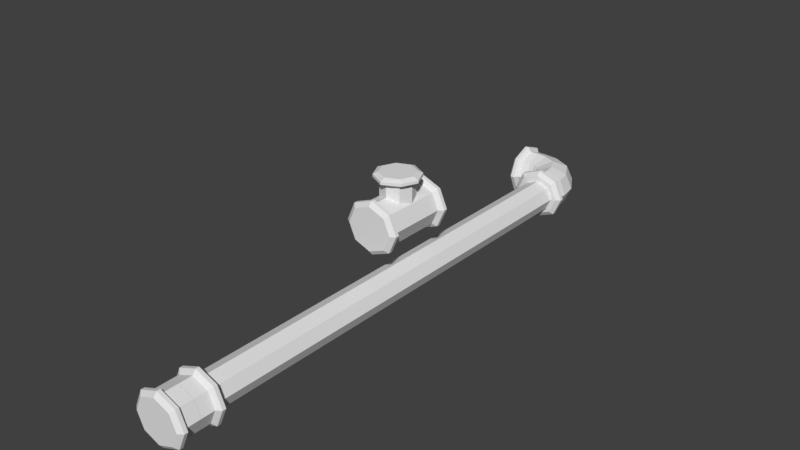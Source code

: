 # Source: Pipes.blend  (saved by Blender 2.77.0; exported with 4.5.12 LTS)
import bpy
from mathutils import Matrix  # noqa: F401  (used for matrix-valued properties, if any)

bpy.ops.wm.read_factory_settings(use_empty=True)
scene = bpy.context.scene
scene.name = 'Scene'

# ---- collections
col_collection_1 = bpy.data.collections.new('Collection 1'); scene.collection.children.link(col_collection_1)

# ---- world
world_world = bpy.data.worlds.new('World'); scene.world = world_world
world_world.color = (0.05088, 0.05088, 0.05088)
world_world.use_sun_shadow = False
world_world.sun_shadow_jitter_overblur = 0.0
world_world.cycles.sampling_method = 'MANUAL'

# ---- meshes
me_004 = bpy.data.meshes.new('Цилиндр.004')
me_004.from_pydata([(0.0, 0.0705, 1.322), (0.0, 0.0705, 2.333), (0.7071, -0.2224, 0.0), (0.7071, -0.2224, 2.333), (1.0, -0.9295, 0.0), (1.0, -0.9295, 2.333), (0.7071, -1.637, 0.0), (0.7071, -1.637, 2.333), (-8.742e-08, -1.93, 0.0), (-8.742e-08, -1.93, 2.333), (-0.7071, -1.637, 0.0), (-0.7071, -1.637, 2.333), (-1.0, -0.9295, 0.0), (-1.0, -0.9295, 2.333), (-0.7071, -0.2224, 0.0), (-0.7071, -0.2224, 2.333), (1.006, 0.06934, 0.6192), (0.8518, -0.07768, 2.607), (3.812e-09, 0.2752, 2.607), (1.205, -0.9295, 2.607), (0.8518, -1.781, 2.607), (-1.015e-07, -2.134, 2.607), (-0.8518, -1.781, 2.607), (-1.205, -0.9295, 2.607), (-0.8518, -0.07768, 2.607), (0.8518, -0.07768, 2.903), (-1.526e-08, 0.2752, 2.903), (1.205, -0.9295, 2.903), (0.8518, -1.781, 2.903), (-1.206e-07, -2.134, 2.903), (-0.8518, -1.781, 2.903), (-1.205, -0.9295, 2.903), (-0.8518, -0.07768, 2.903), (0.7071, -0.2224, 3.184), (-1.583e-08, 0.0705, 3.184), (1.0, -0.9295, 3.184), (0.7071, -1.637, 3.184), (-1.033e-07, -1.93, 3.184), (-0.7071, -1.637, 3.184), (-1.0, -0.9295, 3.184), (-0.7071, -0.2224, 3.184), (-0.4895, -0.08094, 0.9795), (-0.3656, -0.08094, 2.333), (-0.4404, 0.09271, 2.607), (-0.4404, 0.09271, 2.903), (-0.3656, -0.08094, 3.184), (0.5057, -0.09119, 0.9681), (0.3903, -0.09119, 2.333), (0.4702, 0.08038, 2.607), (0.4702, 0.08038, 2.903), (0.3903, -0.09119, 3.184), (0.0, 0.622, 1.322), (0.7071, 0.622, 0.0), (-0.7071, 0.622, 0.0), (-0.4895, 0.622, 0.9795), (0.5057, 0.622, 0.9681), (0.0, 0.622, 1.322), (0.7071, 0.622, 0.0), (-0.7071, 0.622, 0.0), (-0.4895, 0.622, 0.9795), (0.5057, 0.622, 0.9681), (-0.001389, 0.7683, 1.909), (1.008, 0.7683, 0.0), (-1.011, 0.7683, 0.0), (-0.6999, 0.7683, 1.247), (0.7203, 0.7683, 1.225), (-0.001389, 0.8965, 1.909), (1.008, 0.8965, 0.0), (-1.011, 0.8965, 0.0), (-0.6999, 0.8965, 1.247), (0.7203, 0.8965, 1.225), (-0.0002442, 1.001, 1.454), (0.7845, 1.001, 0.0), (-0.785, 1.001, 0.0), (-0.5435, 1.001, 1.012), (0.561, 1.001, 0.9971)], [], [(46, 47, 3, 2), (2, 3, 5, 4), (4, 5, 7, 6), (6, 7, 9, 8), (8, 9, 11, 10), (10, 11, 13, 12), (9, 7, 20, 21), (12, 13, 15, 14), (41, 42, 1, 0), (20, 19, 27, 28), (15, 13, 23, 24), (5, 3, 17, 19), (11, 9, 21, 22), (42, 15, 24, 43), (47, 1, 18, 48), (7, 5, 19, 20), (13, 11, 22, 23), (32, 31, 39, 40), (48, 18, 26, 49), (43, 24, 32, 44), (23, 22, 30, 31), (21, 20, 28, 29), (19, 17, 25, 27), (24, 23, 31, 32), (22, 21, 29, 30), (33, 50, 34, 45, 40, 39, 38, 37, 36, 35), (30, 29, 37, 38), (28, 27, 35, 36), (49, 26, 34, 50), (44, 32, 40, 45), (31, 30, 38, 39), (29, 28, 36, 37), (27, 25, 33, 35), (26, 44, 45, 34), (18, 43, 44, 26), (1, 42, 43, 18), (14, 15, 42, 41), (25, 49, 50, 33), (17, 48, 49, 25), (3, 47, 48, 17), (0, 1, 47, 46), (14, 41, 54, 53), (0, 46, 55, 51), (46, 2, 52, 55), (41, 0, 51, 54), (53, 54, 59, 58), (55, 52, 57, 60), (51, 55, 60, 56), (54, 51, 56, 59), (59, 56, 61, 64), (58, 59, 64, 63), (60, 57, 62, 65), (56, 60, 65, 61), (61, 65, 70, 66), (64, 61, 66, 69), (63, 64, 69, 68), (65, 62, 67, 70), (66, 70, 75, 71), (69, 66, 71, 74), (68, 69, 74, 73), (70, 67, 72, 75), (75, 72, 73, 74, 71)])
me_004.use_remesh_preserve_volume = False
me_004.use_remesh_preserve_attributes = False
me_004.use_mirror_vertex_groups = False
me_004.update()
me_003 = bpy.data.meshes.new('Цилиндр.003')
me_003.from_pydata([(0.0, 0.0705, 0.0), (-0.7574, 0.0705, 2.296), (0.7071, -0.2224, 0.0), (-0.2566, -0.2224, 3.24), (1.0, -0.9295, 0.0), (-0.04923, -0.9295, 3.631), (0.7071, -1.637, 0.0), (-0.2566, -1.637, 3.24), (-8.742e-08, -1.93, 0.0), (-0.7574, -1.93, 2.296), (-0.7071, -1.637, 0.0), (-1.258, -1.637, 1.352), (-1.0, -0.9295, 0.0), (-1.466, -0.9295, 0.9615), (-0.7071, -0.2224, 0.0), (-1.258, -0.2224, 1.352), (-0.2566, -0.07768, 3.627), (-0.8598, 0.2752, 2.49), (-0.006733, -0.9295, 4.098), (-0.2566, -1.781, 3.627), (-0.8598, -2.134, 2.49), (-1.463, -1.781, 1.353), (-1.713, -0.9295, 0.8826), (-1.463, -0.07768, 1.353), (-0.3672, -0.07768, 3.837), (-0.9704, 0.2752, 2.7), (-0.1174, -0.9295, 4.308), (-0.3672, -1.781, 3.837), (-0.9704, -2.134, 2.7), (-1.574, -1.781, 1.563), (-1.824, -0.9295, 1.092), (-1.574, -0.07768, 1.563), (-0.5747, -0.2224, 3.843), (-1.075, 0.0705, 2.899), (-0.3673, -0.9295, 4.234), (-0.5747, -1.637, 3.843), (-1.075, -1.93, 2.899), (-1.576, -1.637, 1.955), (-1.784, -0.9295, 1.565), (-1.576, -0.2224, 1.955), (-0.4722, 0.05499, 1.857), (0.01375, -0.2379, 2.828), (0.215, -0.945, 3.231), (0.01375, -1.652, 2.828), (-0.4722, -1.945, 1.857), (-0.9581, -1.652, 0.8863), (-1.159, -0.945, 0.4841), (-0.9581, -0.2379, 0.8863), (0.4324, -0.2336, 1.766), (0.6892, -0.9407, 2.032), (0.4324, -1.648, 1.766), (-0.1878, -1.941, 1.124), (-0.8079, -1.648, 0.4816), (-1.065, -0.9407, 0.2155), (-0.8079, -0.2336, 0.4816), (-0.1878, 0.05928, 1.124)], [], [(40, 1, 3, 41), (41, 3, 5, 42), (42, 5, 7, 43), (43, 7, 9, 44), (44, 9, 11, 45), (45, 11, 13, 46), (9, 7, 19, 20), (46, 13, 15, 47), (47, 15, 1, 40), (19, 18, 26, 27), (15, 13, 22, 23), (5, 3, 16, 18), (11, 9, 20, 21), (1, 15, 23, 17), (3, 1, 17, 16), (7, 5, 18, 19), (13, 11, 21, 22), (31, 30, 38, 39), (16, 17, 25, 24), (17, 23, 31, 25), (22, 21, 29, 30), (20, 19, 27, 28), (18, 16, 24, 26), (23, 22, 30, 31), (21, 20, 28, 29), (32, 33, 39, 38, 37, 36, 35, 34), (29, 28, 36, 37), (27, 26, 34, 35), (24, 25, 33, 32), (25, 31, 39, 33), (30, 29, 37, 38), (28, 27, 35, 36), (26, 24, 32, 34), (54, 47, 40, 55), (53, 46, 47, 54), (52, 45, 46, 53), (51, 44, 45, 52), (50, 43, 44, 51), (49, 42, 43, 50), (48, 41, 42, 49), (55, 40, 41, 48), (0, 55, 48, 2), (2, 48, 49, 4), (4, 49, 50, 6), (6, 50, 51, 8), (8, 51, 52, 10), (10, 52, 53, 12), (12, 53, 54, 14), (14, 54, 55, 0)])
me_003.use_remesh_preserve_volume = False
me_003.use_remesh_preserve_attributes = False
me_003.use_mirror_vertex_groups = False
me_003.update()
me_001 = bpy.data.meshes.new('Цилиндр.001')
me_001.from_pydata([(0.0, 0.0705, -0.005434), (0.0, 0.0705, 1.11), (0.7071, -0.2224, -0.005434), (0.7071, -0.2224, 1.11), (1.0, -0.9295, -0.005434), (1.0, -0.9295, 1.11), (0.7071, -1.637, -0.005434), (0.7071, -1.637, 1.11), (-8.742e-08, -1.93, -0.005434), (-8.742e-08, -1.93, 1.11), (-0.7071, -1.637, -0.005434), (-0.7071, -1.637, 1.11), (-1.0, -0.9295, -0.005434), (-1.0, -0.9295, 1.11), (-0.7071, -0.2224, -0.005434), (-0.7071, -0.2224, 1.11), (1.006, 0.06934, 0.6192), (0.8518, -0.07768, 1.384), (3.812e-09, 0.2752, 1.384), (1.205, -0.9295, 1.384), (0.8518, -1.781, 1.384), (-1.015e-07, -2.134, 1.384), (-0.8518, -1.781, 1.384), (-1.205, -0.9295, 1.384), (-0.8518, -0.07768, 1.384), (0.8518, -0.07768, 1.68), (-1.526e-08, 0.2752, 1.68), (1.205, -0.9295, 1.68), (0.8518, -1.781, 1.68), (-1.206e-07, -2.134, 1.68), (-0.8518, -1.781, 1.68), (-1.205, -0.9295, 1.68), (-0.8518, -0.07768, 1.68), (0.7071, -0.2224, 1.961), (-1.583e-08, 0.0705, 1.961), (1.0, -0.9295, 1.961), (0.7071, -1.637, 1.961), (-1.033e-07, -1.93, 1.961), (-0.7071, -1.637, 1.961), (-1.0, -0.9295, 1.961), (-0.7071, -0.2224, 1.961)], [], [(0, 1, 3, 2), (2, 3, 5, 4), (4, 5, 7, 6), (6, 7, 9, 8), (8, 9, 11, 10), (10, 11, 13, 12), (9, 7, 20, 21), (12, 13, 15, 14), (14, 15, 1, 0), (20, 19, 27, 28), (15, 13, 23, 24), (5, 3, 17, 19), (11, 9, 21, 22), (1, 15, 24, 18), (3, 1, 18, 17), (7, 5, 19, 20), (13, 11, 22, 23), (32, 31, 39, 40), (17, 18, 26, 25), (18, 24, 32, 26), (23, 22, 30, 31), (21, 20, 28, 29), (19, 17, 25, 27), (24, 23, 31, 32), (22, 21, 29, 30), (33, 34, 40, 39, 38, 37, 36, 35), (30, 29, 37, 38), (28, 27, 35, 36), (25, 26, 34, 33), (26, 32, 40, 34), (31, 30, 38, 39), (29, 28, 36, 37), (27, 25, 33, 35)])
me_001.use_remesh_preserve_volume = False
me_001.use_remesh_preserve_attributes = False
me_001.use_mirror_vertex_groups = False
me_001.update()
me_x = bpy.data.meshes.new('Цилиндр')
me_x.from_pydata([(0.0, 1.0, -1.0), (0.0, 1.0, 1.0), (0.7071, 0.7071, -1.0), (0.7071, 0.7071, 1.0), (1.0, -4.371e-08, -1.0), (1.0, -4.371e-08, 1.0), (0.7071, -0.7071, -1.0), (0.7071, -0.7071, 1.0), (-8.742e-08, -1.0, -1.0), (-8.742e-08, -1.0, 1.0), (-0.7071, -0.7071, -1.0), (-0.7071, -0.7071, 1.0), (-1.0, 1.192e-08, -1.0), (-1.0, 1.192e-08, 1.0), (-0.7071, 0.7071, -1.0), (-0.7071, 0.7071, 1.0)], [], [(0, 1, 3, 2), (2, 3, 5, 4), (4, 5, 7, 6), (6, 7, 9, 8), (8, 9, 11, 10), (10, 11, 13, 12), (3, 1, 15, 13, 11, 9, 7, 5), (12, 13, 15, 14), (14, 15, 1, 0), (0, 2, 4, 6, 8, 10, 12, 14)])
me_x.use_remesh_preserve_volume = False
me_x.use_remesh_preserve_attributes = False
me_x.use_mirror_vertex_groups = False
me_x.update()

# ---- objects
ob_pipeconnection03 = bpy.data.objects.new('PipeConnection03', me_004)
ob_pipeconnection02 = bpy.data.objects.new('PipeConnection02', me_003)
ob_pipeconnection01 = bpy.data.objects.new('PipeConnection01', me_001)
ob_pipe01 = bpy.data.objects.new('Pipe01', me_x)

# ---- transforms, parenting, visibility, modifiers, constraints
ob_pipeconnection03.location = (-0.007965, 0.06788, 3.525)
ob_pipeconnection03.rotation_euler = (1.571, -0.0, 0.0)
ob_pipeconnection03.scale = (0.7939, 0.7479, 0.42)
ob_pipeconnection03.lineart.crease_threshold = 0.0
_m = ob_pipeconnection03.modifiers.new('Отражение', 'MIRROR')
_m.use_axis = (False, False, True)
_m.use_clip = True
ob_pipeconnection02.location = (-0.3265, 9.405, 1.283)
ob_pipeconnection02.rotation_euler = (1.571, -0.0, 0.8159)
ob_pipeconnection02.scale = (0.7939, 0.7479, 0.42)
ob_pipeconnection02.lineart.crease_threshold = 0.0
_m = ob_pipeconnection02.modifiers.new('Отражение', 'MIRROR')
_m.use_axis = (False, False, True)
ob_pipeconnection01.location = (-0.007965, -8.755, 1.271)
ob_pipeconnection01.rotation_euler = (1.571, -0.0, 0.0)
ob_pipeconnection01.scale = (0.7939, 0.7479, 0.42)
ob_pipeconnection01.lineart.crease_threshold = 0.0
_m = ob_pipeconnection01.modifiers.new('Отражение', 'MIRROR')
_m.use_axis = (False, False, True)
_m.use_clip = True
ob_pipe01.location = (0.0, 0.0, 0.5682)
ob_pipe01.rotation_euler = (-1.571, -0.0, 0.0)
ob_pipe01.scale = (0.5934, 0.5623, 8.004)
ob_pipe01.lineart.crease_threshold = 0.0

# ---- collection membership
col_collection_1.objects.link(ob_pipeconnection03)
col_collection_1.objects.link(ob_pipeconnection02)
col_collection_1.objects.link(ob_pipeconnection01)
col_collection_1.objects.link(ob_pipe01)

# ---- scene / render settings (as saved in the file)
scene.frame_start = 1; scene.frame_end = 250; scene.frame_set(1)
scene.render.engine = 'BLENDER_EEVEE_NEXT'
scene.render.resolution_percentage = 50
scene.render.dither_intensity = 0.0
scene.cycles.use_denoising = False
scene.cycles.samples = 128
scene.cycles.sampling_pattern = 'TABULATED_SOBOL'
scene.cycles.light_sampling_threshold = 0.0
scene.cycles.use_adaptive_sampling = False
scene.cycles.use_light_tree = False
scene.cycles.blur_glossy = 0.0
scene.cycles.sample_clamp_indirect = 0.0
scene.view_settings.view_transform = 'Standard'
bpy.context.view_layer.update()

# ---- added for rendering (the .blend has no active camera and no usable light): camera, sun
cam_auto = bpy.data.cameras.new('AutoCamera')
cam_auto.lens = 50.0
cam_auto.sensor_width = 36.0
cam_auto.clip_end = 1000.0
ob_auto_camera = bpy.data.objects.new('AutoCamera', cam_auto)
scene.collection.objects.link(ob_auto_camera)
ob_auto_camera.location = (19.5347, -23.28, 18.0422)
ob_auto_camera.rotation_euler = (1.09748, -7.21219e-08, 0.694738)
scene.camera = ob_auto_camera
light_auto_sun = bpy.data.lights.new('AutoSun', 'SUN')
light_auto_sun.energy = 3.0
light_auto_sun.angle = 0.0523599
ob_auto_sun = bpy.data.objects.new('AutoSun', light_auto_sun)
scene.collection.objects.link(ob_auto_sun)
ob_auto_sun.rotation_euler = (0.872665, 0.174533, 0.523599)
bpy.context.view_layer.update()
